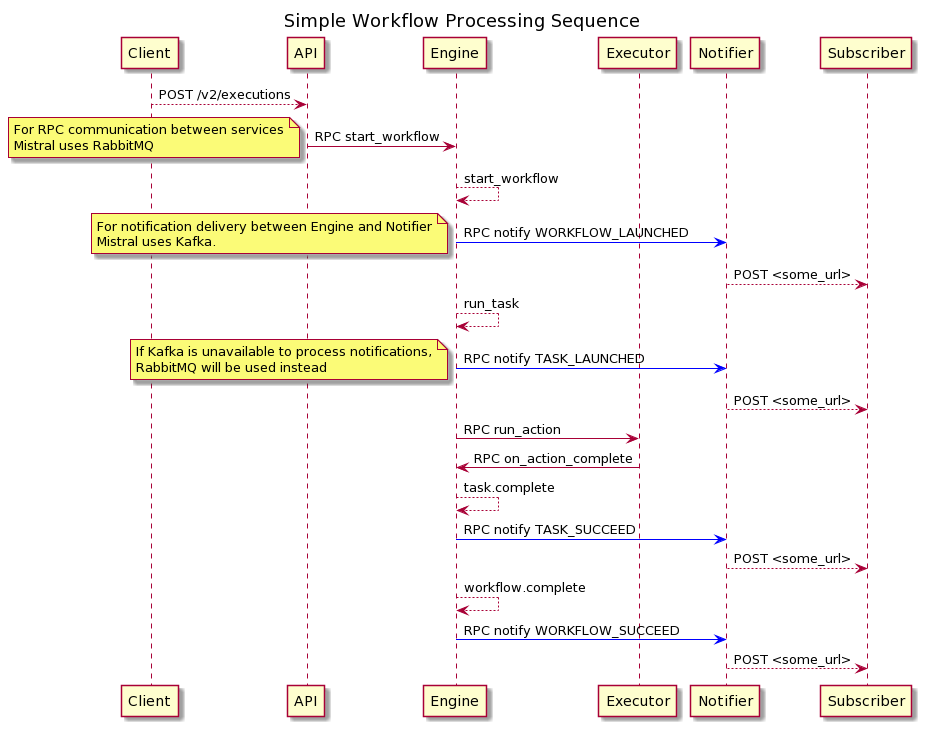

The diagram above was rendered by PlantUML. Its source (embedded in the PNG):
@startuml
title Simple Workflow Processing Sequence

participant Client
participant API
participant Engine
participant Executor
participant Notifier
participant Subscriber

Client --> API: POST /v2/executions

API -> Engine: RPC start_workflow
note left 
For RPC communication between services
Mistral uses RabbitMQ
end note

Engine --> Engine: start_workflow

Engine -[#blue]> Notifier: RPC notify WORKFLOW_LAUNCHED
note left
For notification delivery between Engine and Notifier
Mistral uses Kafka.
end note

Notifier --> Subscriber: POST <some_url>

Engine --> Engine: run_task

Engine -[#blue]> Notifier: RPC notify TASK_LAUNCHED
note left
If Kafka is unavailable to process notifications,
RabbitMQ will be used instead
end note

Notifier --> Subscriber: POST <some_url>

Engine -> Executor: RPC run_action

Executor -> Engine: RPC on_action_complete

Engine --> Engine: task.complete

Engine -[#blue]> Notifier: RPC notify TASK_SUCCEED

Notifier --> Subscriber: POST <some_url>

Engine --> Engine: workflow.complete

Engine -[#blue]> Notifier: RPC notify WORKFLOW_SUCCEED

Notifier --> Subscriber: POST <some_url>
@enduml